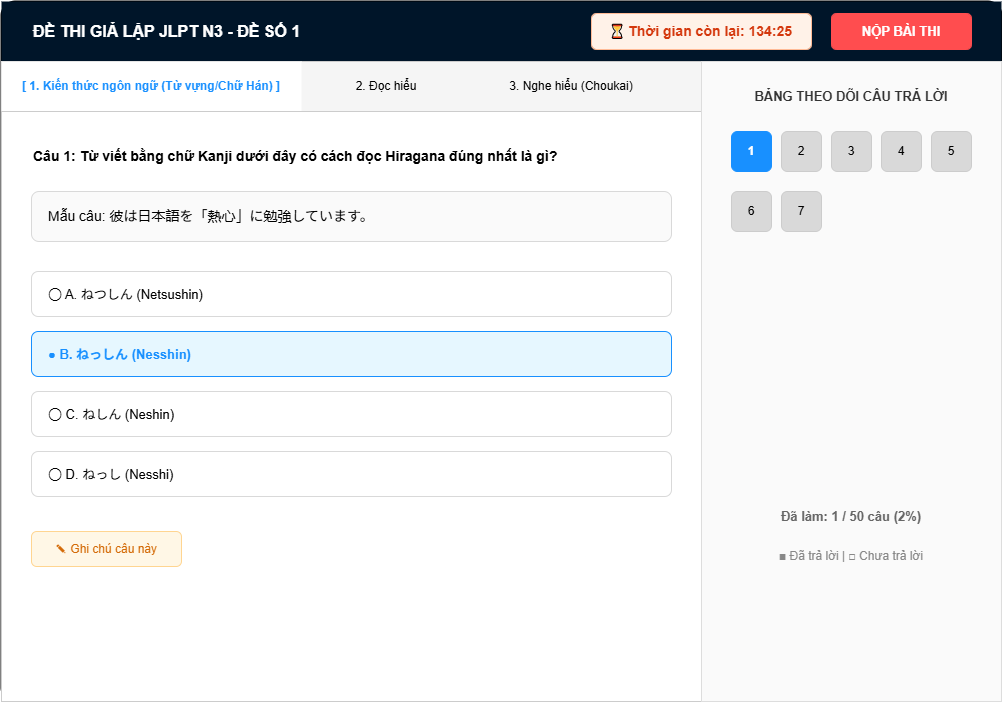

The diagram above was exported from draw.io. Its source (the exported page's mxGraphModel, read from the mxfile embedded in the PNG):
<mxGraphModel dx="1383" dy="831" grid="1" gridSize="10" guides="1" tooltips="1" connect="1" arrows="1" fold="1" page="1" pageScale="1" pageWidth="850" pageHeight="1100" math="0" shadow="0">
  <root>
    <mxCell id="0" />
    <mxCell id="1" parent="0" />
    <mxCell id="F_Rt8owq5Du91pJSvtTj-1" parent="1" style="rounded=1;whiteSpace=wrap;html=1;arcSize=2;fillColor=#ffffff;strokeColor=#000000;strokeWidth=2;" value="" vertex="1">
      <mxGeometry height="700" width="1000" x="50" y="50" as="geometry" />
    </mxCell>
    <mxCell id="F_Rt8owq5Du91pJSvtTj-2" parent="1" style="rounded=0;whiteSpace=wrap;html=1;fillColor=#001529;strokeColor=none;" value="" vertex="1">
      <mxGeometry height="60" width="1000" x="50" y="50" as="geometry" />
    </mxCell>
    <mxCell id="F_Rt8owq5Du91pJSvtTj-3" parent="1" style="text;html=1;strokeColor=none;fillColor=none;align=left;verticalAlign=middle;whiteSpace=wrap;rounded=0;fontStyle=1;fontSize=16;fontColor=#ffffff;" value="ĐỀ THI GIẢ LẬP JLPT N3 - ĐỀ SỐ 1" vertex="1">
      <mxGeometry height="30" width="350" x="80" y="65" as="geometry" />
    </mxCell>
    <mxCell id="F_Rt8owq5Du91pJSvtTj-4" parent="1" style="rounded=1;whiteSpace=wrap;html=1;fillColor=#fff2e8;strokeColor=#ffbb96;fontColor=#d4380d;fontStyle=1;fontSize=14;" value="⏳ Thời gian còn lại: 134:25" vertex="1">
      <mxGeometry height="36" width="220" x="640" y="62" as="geometry" />
    </mxCell>
    <mxCell id="F_Rt8owq5Du91pJSvtTj-5" parent="1" style="rounded=1;whiteSpace=wrap;html=1;fillColor=#ff4d4f;strokeColor=#ff4d4f;fontColor=#ffffff;fontStyle=1;fontSize=13;" value="NỘP BÀI THI" vertex="1">
      <mxGeometry height="36" width="140" x="880" y="62" as="geometry" />
    </mxCell>
    <mxCell id="F_Rt8owq5Du91pJSvtTj-6" parent="1" style="rounded=0;whiteSpace=wrap;html=1;fillColor=#f5f5f5;strokeColor=#cccccc;" value="" vertex="1">
      <mxGeometry height="50" width="700" x="50" y="110" as="geometry" />
    </mxCell>
    <mxCell id="F_Rt8owq5Du91pJSvtTj-7" parent="1" style="text;html=1;strokeColor=none;fillColor=#ffffff;align=center;verticalAlign=middle;whiteSpace=wrap;rounded=0;fontStyle=1;fontColor=#1890ff;" value="[ 1. Kiến thức ngôn ngữ (Từ vựng/Chữ Hán) ]" vertex="1">
      <mxGeometry height="50" width="300" x="50" y="110" as="geometry" />
    </mxCell>
    <mxCell id="F_Rt8owq5Du91pJSvtTj-8" parent="1" style="text;html=1;strokeColor=none;fillColor=none;align=center;verticalAlign=middle;whiteSpace=wrap;rounded=0;" value="2. Đọc hiểu" vertex="1">
      <mxGeometry height="50" width="170" x="350" y="110" as="geometry" />
    </mxCell>
    <mxCell id="F_Rt8owq5Du91pJSvtTj-9" parent="1" style="text;html=1;strokeColor=none;fillColor=none;align=center;verticalAlign=middle;whiteSpace=wrap;rounded=0;" value="3. Nghe hiểu (Choukai)" vertex="1">
      <mxGeometry height="50" width="200" x="520" y="110" as="geometry" />
    </mxCell>
    <mxCell id="F_Rt8owq5Du91pJSvtTj-10" parent="1" style="rounded=0;whiteSpace=wrap;html=1;fillColor=#ffffff;strokeColor=#cccccc;" value="" vertex="1">
      <mxGeometry height="590" width="700" x="50" y="160" as="geometry" />
    </mxCell>
    <mxCell id="F_Rt8owq5Du91pJSvtTj-11" parent="1" style="text;html=1;strokeColor=none;fillColor=none;align=left;verticalAlign=top;whiteSpace=wrap;rounded=0;fontStyle=1;fontSize=14;" value="Câu 1: Từ viết bằng chữ Kanji dưới đây có cách đọc Hiragana đúng nhất là gì?" vertex="1">
      <mxGeometry height="40" width="640" x="80" y="190" as="geometry" />
    </mxCell>
    <mxCell id="F_Rt8owq5Du91pJSvtTj-12" parent="1" style="rounded=1;whiteSpace=wrap;html=1;fillColor=#fafafa;strokeColor=#d9d9d9;align=left;spacingLeft=15;fontSize=14;" value="Mẫu câu: 彼は日本語を「熱心」に勉強しています。" vertex="1">
      <mxGeometry height="50" width="640" x="80" y="240" as="geometry" />
    </mxCell>
    <mxCell id="F_Rt8owq5Du91pJSvtTj-13" parent="1" style="rounded=1;whiteSpace=wrap;html=1;align=left;spacingLeft=15;fillColor=none;strokeColor=#d9d9d9;fontSize=13;" value="◯ A. ねつしん (Netsushin)" vertex="1">
      <mxGeometry height="45" width="640" x="80" y="320" as="geometry" />
    </mxCell>
    <mxCell id="F_Rt8owq5Du91pJSvtTj-14" parent="1" style="rounded=1;whiteSpace=wrap;html=1;align=left;spacingLeft=15;fillColor=#e6f7ff;strokeColor=#1890ff;fontColor=#1890ff;fontStyle=1;fontSize=13;" value="● B. ねっしん (Nesshin)" vertex="1">
      <mxGeometry height="45" width="640" x="80" y="380" as="geometry" />
    </mxCell>
    <mxCell id="F_Rt8owq5Du91pJSvtTj-15" parent="1" style="rounded=1;whiteSpace=wrap;html=1;align=left;spacingLeft=15;fillColor=none;strokeColor=#d9d9d9;fontSize=13;" value="◯ C. ねしん (Neshin)" vertex="1">
      <mxGeometry height="45" width="640" x="80" y="440" as="geometry" />
    </mxCell>
    <mxCell id="F_Rt8owq5Du91pJSvtTj-16" parent="1" style="rounded=1;whiteSpace=wrap;html=1;align=left;spacingLeft=15;fillColor=none;strokeColor=#d9d9d9;fontSize=13;" value="◯ D. ねっし (Nesshi)" vertex="1">
      <mxGeometry height="45" width="640" x="80" y="500" as="geometry" />
    </mxCell>
    <mxCell id="F_Rt8owq5Du91pJSvtTj-17" parent="1" style="rounded=1;whiteSpace=wrap;html=1;fillColor=#fff7e6;strokeColor=#ffd591;fontColor=#d46b08;fontSize=12;" value="✎ Ghi chú câu này" vertex="1">
      <mxGeometry height="35" width="150" x="80" y="580" as="geometry" />
    </mxCell>
    <mxCell id="F_Rt8owq5Du91pJSvtTj-18" parent="1" style="rounded=0;whiteSpace=wrap;html=1;fillColor=#fafafa;strokeColor=#dddddd;" value="" vertex="1">
      <mxGeometry height="640" width="300" x="750" y="110" as="geometry" />
    </mxCell>
    <mxCell id="F_Rt8owq5Du91pJSvtTj-19" parent="1" style="text;html=1;strokeColor=none;fillColor=none;align=center;verticalAlign=middle;whiteSpace=wrap;rounded=0;fontStyle=1;fontSize=13;fontColor=#333333;" value="BẢNG THEO DÕI CÂU TRẢ LỜI" vertex="1">
      <mxGeometry height="30" width="280" x="760" y="130" as="geometry" />
    </mxCell>
    <mxCell id="F_Rt8owq5Du91pJSvtTj-20" parent="1" style="rounded=1;whiteSpace=wrap;html=1;fillColor=#1890ff;strokeColor=#1890ff;fontColor=#ffffff;fontStyle=1;" value="1" vertex="1">
      <mxGeometry height="40" width="40" x="780" y="180" as="geometry" />
    </mxCell>
    <mxCell id="F_Rt8owq5Du91pJSvtTj-21" parent="1" style="rounded=1;whiteSpace=wrap;html=1;fillColor=#d9d9d9;strokeColor=#cccccc;" value="2" vertex="1">
      <mxGeometry height="40" width="40" x="830" y="180" as="geometry" />
    </mxCell>
    <mxCell id="F_Rt8owq5Du91pJSvtTj-22" parent="1" style="rounded=1;whiteSpace=wrap;html=1;fillColor=#d9d9d9;strokeColor=#cccccc;" value="3" vertex="1">
      <mxGeometry height="40" width="40" x="880" y="180" as="geometry" />
    </mxCell>
    <mxCell id="F_Rt8owq5Du91pJSvtTj-23" parent="1" style="rounded=1;whiteSpace=wrap;html=1;fillColor=#d9d9d9;strokeColor=#cccccc;" value="4" vertex="1">
      <mxGeometry height="40" width="40" x="930" y="180" as="geometry" />
    </mxCell>
    <mxCell id="F_Rt8owq5Du91pJSvtTj-24" parent="1" style="rounded=1;whiteSpace=wrap;html=1;fillColor=#d9d9d9;strokeColor=#cccccc;" value="5" vertex="1">
      <mxGeometry height="40" width="40" x="980" y="180" as="geometry" />
    </mxCell>
    <mxCell id="F_Rt8owq5Du91pJSvtTj-25" parent="1" style="rounded=1;whiteSpace=wrap;html=1;fillColor=#d9d9d9;strokeColor=#cccccc;" value="6" vertex="1">
      <mxGeometry height="40" width="40" x="780" y="240" as="geometry" />
    </mxCell>
    <mxCell id="F_Rt8owq5Du91pJSvtTj-26" parent="1" style="rounded=1;whiteSpace=wrap;html=1;fillColor=#d9d9d9;strokeColor=#cccccc;" value="7" vertex="1">
      <mxGeometry height="40" width="40" x="830" y="240" as="geometry" />
    </mxCell>
    <mxCell id="F_Rt8owq5Du91pJSvtTj-27" parent="1" style="text;html=1;strokeColor=none;fillColor=none;align=center;verticalAlign=middle;whiteSpace=wrap;rounded=0;fontSize=13;fontStyle=1;fontColor=#666666;" value="Đã làm: 1 / 50 câu (2%)" vertex="1">
      <mxGeometry height="30" width="260" x="770" y="550" as="geometry" />
    </mxCell>
    <mxCell id="F_Rt8owq5Du91pJSvtTj-28" parent="1" style="text;html=1;strokeColor=none;fillColor=none;align=center;verticalAlign=middle;whiteSpace=wrap;rounded=0;fontSize=12;fontColor=#888888;" value="■ Đã trả lời  |  □ Chưa trả lời" vertex="1">
      <mxGeometry height="30" width="260" x="770" y="590" as="geometry" />
    </mxCell>
  </root>
</mxGraphModel>